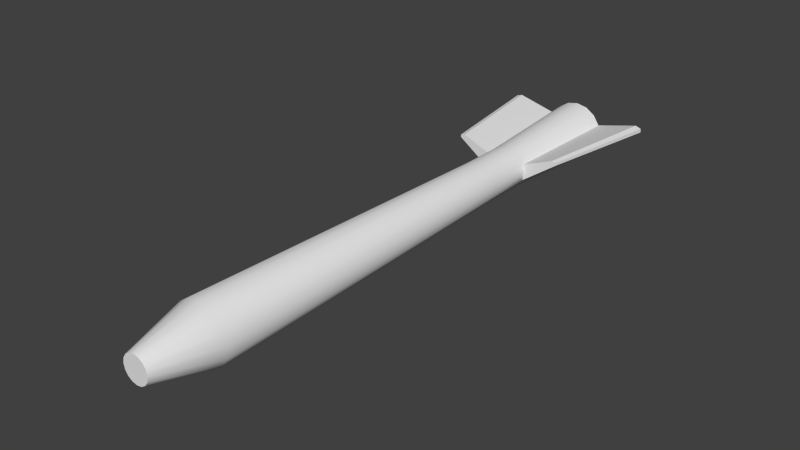 # Source: Rocket.blend  (saved by Blender 2.78.0; exported with 4.5.12 LTS)
import bpy
from mathutils import Matrix  # noqa: F401  (used for matrix-valued properties, if any)

bpy.ops.wm.read_factory_settings(use_empty=True)
scene = bpy.context.scene
scene.name = 'Scene'

# ---- collections
col_collection_1 = bpy.data.collections.new('Collection 1'); scene.collection.children.link(col_collection_1)

# ---- materials (node trees are filled in below, after node groups)
mat_rocket = bpy.data.materials.new('Rocket')
mat_rocket.alpha_threshold = 0.0
mat_rocket.roughness = 0.5

# ---- material node trees
mat_rocket.use_nodes = True; mat_rocket.node_tree.nodes.clear()
_N = mat_rocket.node_tree.nodes; _L = mat_rocket.node_tree.links
n0 = _N.new('ShaderNodeOutputMaterial'); n0.name = 'Material Output'; n0.location = (300, 300)
n1 = _N.new('ShaderNodeBsdfDiffuse'); n1.name = 'Diffuse BSDF'; n1.location = (10, 300)
_L.new(n1.outputs[0], n0.inputs[0])
n0.is_active_output = True

# ---- world
world_world = bpy.data.worlds.new('World'); scene.world = world_world
world_world.color = (0.05088, 0.05088, 0.05088)
world_world.use_sun_shadow = False
world_world.sun_shadow_jitter_overblur = 0.0
world_world.cycles.sampling_method = 'NONE'
world_world.cycles.sample_map_resolution = 256

# ---- meshes
me_cylinder_001 = bpy.data.meshes.new('Cylinder.001')
me_cylinder_001.from_pydata([(7.858e-10, 0.6668, 0.05099), (0.0, -0.6668, 0.07471), (0.01951, 0.6668, 0.04711), (0.02859, -0.6668, 0.06902), (0.03606, 0.6668, 0.03606), (0.05283, -0.6668, 0.05283), (0.04711, 0.6668, 0.01951), (0.06902, -0.6668, 0.02859), (0.05099, 0.6668, -5.268e-08), (0.07471, -0.6668, 4.686e-08), (0.04711, 0.6668, -0.01951), (0.06902, -0.6668, -0.02859), (0.03606, 0.6668, -0.03606), (0.05283, -0.6668, -0.05283), (0.01951, 0.6668, -0.04711), (0.02859, -0.6668, -0.06902), (8.848e-09, 0.6668, -0.05099), (1.129e-08, -0.6668, -0.07471), (-0.01951, 0.6668, -0.04711), (-0.02859, -0.6668, -0.06902), (-0.03606, 0.6668, -0.03606), (-0.05283, -0.6668, -0.05283), (-0.04711, 0.6668, -0.01951), (-0.06902, -0.6668, -0.02859), (-0.05099, 0.6668, -4.994e-08), (-0.07471, -0.6668, 5.134e-08), (-0.04711, 0.6668, 0.01951), (-0.06902, -0.6668, 0.02859), (-0.03606, 0.6668, 0.03606), (-0.05283, -0.6668, 0.05283), (-0.01951, 0.6668, 0.04711), (-0.02859, -0.6668, 0.06902), (2.474e-09, 0.3389, 0.05508), (2.474e-09, 0.2178, 0.05508), (0.02108, 0.2178, 0.05089), (0.02108, 0.3389, 0.05089), (0.03895, 0.2178, 0.03895), (0.03895, 0.3389, 0.03895), (0.05089, 0.2178, 0.02108), (0.05089, 0.3389, 0.02108), (0.05508, 0.2178, 1.013e-08), (0.05508, 0.3389, -1.455e-08), (0.05089, 0.2178, -0.02108), (0.05089, 0.3389, -0.02108), (0.03895, 0.2178, -0.03895), (0.03895, 0.3389, -0.03895), (0.02108, 0.2178, -0.05089), (0.02108, 0.3389, -0.05089), (1.077e-08, 0.2178, -0.05508), (1.077e-08, 0.3389, -0.05508), (-0.02108, 0.2178, -0.05089), (-0.02108, 0.3389, -0.05089), (-0.03895, 0.2178, -0.03895), (-0.03895, 0.3389, -0.03895), (-0.05089, 0.2178, -0.02108), (-0.05089, 0.3389, -0.02108), (-0.05508, 0.2178, 1.345e-08), (-0.05508, 0.3389, -1.123e-08), (-0.05089, 0.2178, 0.02108), (-0.05089, 0.3389, 0.02108), (-0.03895, 0.2178, 0.03895), (-0.03895, 0.3389, 0.03895), (-0.02108, 0.2178, 0.05089), (-0.02108, 0.3389, 0.05089), (0.1315, 0.3389, 0.05341), (0.1784, 0.6668, 0.05597), (0.1931, 0.6668, 0.05101), (0.1424, 0.3389, 0.05101), (0.1938, 0.6668, 0.04129), (0.1429, 0.3389, 0.04384), (-0.1429, 0.3389, 0.04384), (-0.1938, 0.6668, 0.04129), (-0.1931, 0.6668, 0.05101), (-0.1424, 0.3389, 0.05101), (-0.1784, 0.6668, 0.05597), (-0.1315, 0.3389, 0.05341), (0.0, 0.6668, 0.07471), (0.02859, 0.6668, 0.06902), (0.05283, 0.6668, 0.05283), (0.06902, 0.6668, 0.02859), (0.07471, 0.6668, -5.384e-08), (0.06902, 0.6668, -0.02859), (0.05283, 0.6668, -0.05283), (0.02859, 0.6668, -0.06902), (1.129e-08, 0.6668, -0.07471), (-0.02859, 0.6668, -0.06902), (-0.05283, 0.6668, -0.05283), (-0.06902, 0.6668, -0.02859), (-0.07471, 0.6668, -4.936e-08), (-0.06902, 0.6668, 0.02859), (-0.05283, 0.6668, 0.05283), (-0.02859, 0.6668, 0.06902), (4.104e-09, 0.6289, -5.041e-08), (-0.02431, -0.822, 0.02431), (-0.03176, -0.822, 0.01315), (-0.03437, -0.822, 5.023e-08), (-0.03176, -0.822, -0.01315), (-0.02431, -0.822, -0.02431), (-0.01315, -0.822, -0.03176), (7.742e-09, -0.822, -0.03437), (0.01315, -0.822, -0.03176), (0.02431, -0.822, -0.02431), (0.03176, -0.822, -0.01315), (0.03437, -0.822, 4.802e-08), (0.03176, -0.822, 0.01315), (0.02431, -0.822, 0.02431), (2.561e-09, -0.822, 0.03437), (0.01315, -0.822, 0.03176), (-0.01315, -0.822, 0.03176), (3.842e-09, -0.822, 5.023e-08)], [], [(33, 1, 3, 34), (34, 3, 5, 36), (36, 5, 7, 38), (38, 7, 9, 40), (40, 9, 11, 42), (42, 11, 13, 44), (44, 13, 15, 46), (46, 15, 17, 48), (48, 17, 19, 50), (50, 19, 21, 52), (52, 21, 23, 54), (54, 23, 25, 56), (56, 25, 27, 58), (58, 27, 29, 60), (13, 11, 102, 101), (62, 31, 1, 33), (60, 29, 31, 62), (3, 1, 106, 107), (90, 61, 63, 91), (61, 60, 62, 63), (91, 63, 32, 76), (63, 62, 33, 32), (89, 59, 61, 90), (59, 58, 60, 61), (39, 41, 67, 64), (57, 56, 58, 59), (59, 89, 74, 75), (55, 54, 56, 57), (86, 53, 55, 87), (53, 52, 54, 55), (85, 51, 53, 86), (51, 50, 52, 53), (84, 49, 51, 85), (49, 48, 50, 51), (83, 47, 49, 84), (47, 46, 48, 49), (82, 45, 47, 83), (45, 44, 46, 47), (81, 43, 45, 82), (43, 42, 44, 45), (43, 81, 68, 69), (41, 40, 42, 43), (57, 59, 75, 73), (39, 38, 40, 41), (78, 37, 39, 79), (37, 36, 38, 39), (77, 35, 37, 78), (35, 34, 36, 37), (76, 32, 35, 77), (32, 33, 34, 35), (72, 73, 75, 74), (71, 70, 73, 72), (66, 67, 69, 68), (65, 64, 67, 66), (79, 39, 64, 65), (87, 55, 70, 71), (81, 80, 66, 68), (55, 57, 73, 70), (89, 88, 72, 74), (80, 79, 65, 66), (41, 43, 69, 67), (88, 87, 71, 72), (2, 0, 76, 77), (4, 2, 77, 78), (6, 4, 78, 79), (8, 6, 79, 80), (10, 8, 80, 81), (12, 10, 81, 82), (14, 12, 82, 83), (16, 14, 83, 84), (18, 16, 84, 85), (20, 18, 85, 86), (22, 20, 86, 87), (24, 22, 87, 88), (26, 24, 88, 89), (28, 26, 89, 90), (30, 28, 90, 91), (0, 30, 91, 76), (14, 16, 92), (27, 25, 95, 94), (17, 15, 100, 99), (7, 5, 105, 104), (31, 29, 93, 108), (21, 19, 98, 97), (11, 9, 103, 102), (25, 23, 96, 95), (15, 13, 101, 100), (5, 3, 107, 105), (29, 27, 94, 93), (19, 17, 99, 98), (9, 7, 104, 103), (1, 31, 108, 106), (23, 21, 97, 96), (0, 2, 92), (30, 0, 92), (16, 18, 92), (2, 4, 92), (18, 20, 92), (4, 6, 92), (20, 22, 92), (6, 8, 92), (22, 24, 92), (8, 10, 92), (24, 26, 92), (10, 12, 92), (26, 28, 92), (12, 14, 92), (28, 30, 92), (102, 103, 109), (95, 96, 109), (103, 104, 109), (96, 97, 109), (104, 105, 109), (97, 98, 109), (106, 108, 109), (105, 107, 109), (98, 99, 109), (108, 93, 109), (107, 106, 109), (99, 100, 109), (93, 94, 109), (100, 101, 109), (94, 95, 109), (101, 102, 109)])
me_cylinder_001.polygons.foreach_set('use_smooth', [True] * 124)
_uv = me_cylinder_001.uv_layers.new(name='UVMap')
_uv.uv.foreach_set('vector', [0.006369, 0.2583, 0.6516, 0.2589, 0.65, 0.3154, 0.007469, 0.3156, 0.007469, 0.3156, 0.65, 0.3154, 0.649, 0.3694, 0.005991, 0.3692, 0.005991, 0.3692, 0.649, 0.3694, 0.6486, 0.4118, 0.00665, 0.4116, 0.006862, 0.4113, 0.6485, 0.4126, 0.648, 0.4705, 0.007897, 0.4698, 0.007897, 0.4698, 0.648, 0.4705, 0.6478, 0.5319, 0.008245, 0.531, 0.008245, 0.531, 0.6478, 0.5319, 0.648, 0.5851, 0.007851, 0.5856, 0.007851, 0.5856, 0.648, 0.5851, 0.6486, 0.634, 0.006777, 0.6342, 0.006673, 0.6346, 0.6485, 0.6341, 0.6495, 0.6893, 0.004995, 0.6886, 0.004995, 0.6886, 0.6495, 0.6893, 0.6509, 0.7522, 0.00243, 0.7512, 0.00243, 0.7512, 0.6509, 0.7522, 0.6526, 0.8051, 0.00252, 0.8053, 0.00252, 0.8053, 0.6526, 0.8051, 0.6543, 0.8482, 0.003003, 0.848, 0.003809, 0.8481, 0.6542, 0.8485, 0.6566, 0.8951, 0.004065, 0.8947, 0.004065, 0.8947, 0.6566, 0.8951, 0.6594, 0.9514, 0.003311, 0.951, 0.003311, 0.951, 0.6594, 0.9514, 0.6589, 0.9975, 0.001524, 0.9975, 0.7248, 0.9657, 0.6852, 0.9255, 0.7529, 0.8819, 0.7712, 0.9003, 0.006373, 0.2102, 0.6534, 0.2106, 0.6516, 0.2589, 0.006369, 0.2583, 0.005243, 0.1728, 0.6553, 0.1727, 0.6534, 0.2106, 0.006373, 0.2102, 0.7248, 0.724, 0.7767, 0.7023, 0.795, 0.7792, 0.7712, 0.7892, 0.1651, 0.1696, 0.1679, 0.03951, 0.226, 0.03932, 0.2273, 0.1682, 0.6837, 0.2714, 0.8181, 0.2715, 0.821, 0.3095, 0.6825, 0.3094, 0.2273, 0.1682, 0.226, 0.03932, 0.2746, 0.04005, 0.2749, 0.1696, 0.8143, 0.1631, 0.6826, 0.1631, 0.6807, 0.1323, 0.8124, 0.1324, 0.09771, 0.1659, 0.1018, 0.03541, 0.1679, 0.03951, 0.1651, 0.1696, 0.6859, 0.2302, 0.8161, 0.2303, 0.8181, 0.2715, 0.6837, 0.2714, 0.9066, 0.05491, 0.9404, 0.04761, 0.9205, 0.2096, 0.9101, 0.1951, 0.6819, 0.1922, 0.8122, 0.1923, 0.8161, 0.2303, 0.6859, 0.2302, 0.01589, 0.01194, 0.1004, 0.03737, 0.1004, 0.1685, 0.01283, 0.1177, 0.6819, 0.163, 0.8143, 0.1631, 0.8122, 0.1923, 0.6819, 0.1922, 0.3551, 0.1516, 0.3533, 0.01594, 0.3803, 0.01708, 0.3952, 0.1513, 0.8222, 0.3481, 0.6823, 0.3481, 0.6816, 0.3095, 0.8215, 0.3096, 0.3242, 0.1516, 0.324, 0.01595, 0.3533, 0.01594, 0.3551, 0.1516, 0.8222, 0.3899, 0.6823, 0.3899, 0.6823, 0.3481, 0.8222, 0.3481, 0.2939, 0.1514, 0.2968, 0.0171, 0.324, 0.01595, 0.3242, 0.1516, 0.8193, 0.4284, 0.6691, 0.4284, 0.6772, 0.3897, 0.8213, 0.3897, 0.2537, 0.1497, 0.2526, 0.01869, 0.2968, 0.0171, 0.2939, 0.1514, 0.8124, 0.4576, 0.6696, 0.458, 0.6684, 0.4283, 0.8208, 0.4288, 0.2167, 0.151, 0.218, 0.02212, 0.2521, 0.01916, 0.2534, 0.15, 0.8145, 0.4953, 0.6693, 0.4967, 0.6696, 0.458, 0.8124, 0.4576, 0.1769, 0.152, 0.1797, 0.02622, 0.218, 0.02212, 0.2167, 0.151, 0.8165, 0.5371, 0.6676, 0.5384, 0.6693, 0.4967, 0.8145, 0.4953, 0.1797, 0.02622, 0.1769, 0.152, 0.002885, 0.1565, 0.03628, 0.03113, 0.8217, 0.5756, 0.6646, 0.5769, 0.6676, 0.5384, 0.8165, 0.5371, 0.8968, 0.3293, 0.8631, 0.3213, 0.8691, 0.1811, 0.8798, 0.1668, 0.8268, 0.6049, 0.6609, 0.6063, 0.6646, 0.5769, 0.8217, 0.5756, 0.4072, 0.169, 0.4099, 0.0383, 0.4677, 0.03932, 0.4689, 0.1686, 0.8221, 0.05205, 0.6791, 0.05199, 0.6856, 0.01462, 0.8312, 0.01467, 0.3392, 0.1685, 0.3408, 0.03883, 0.4099, 0.0383, 0.4072, 0.169, 0.8234, 0.09338, 0.6752, 0.09333, 0.6791, 0.05199, 0.8221, 0.05205, 0.2753, 0.1681, 0.2773, 0.04096, 0.3408, 0.03883, 0.3392, 0.1685, 0.8124, 0.1324, 0.6807, 0.1323, 0.6752, 0.09333, 0.8234, 0.09338, 0.6428, 0.01286, 0.6428, 0.1019, 0.6305, 0.1113, 0.6239, 0.02735, 0.6621, 0.01047, 0.6574, 0.1022, 0.6435, 0.1029, 0.6433, 0.01148, 0.6119, 0.1293, 0.5715, 0.03254, 0.5846, 0.02791, 0.6296, 0.1231, 0.5863, 0.1174, 0.5526, 0.02342, 0.5707, 0.03278, 0.6122, 0.1312, 0.4695, 0.04022, 0.5551, 0.01939, 0.5557, 0.1385, 0.4695, 0.1685, 0.3952, 0.1513, 0.3803, 0.01708, 0.5338, 0.01351, 0.5898, 0.1651, 0.8371, 0.3692, 0.8694, 0.3793, 0.9139, 0.523, 0.9026, 0.5226, 0.9249, 0.3496, 0.8968, 0.3293, 0.8798, 0.1668, 0.8906, 0.1708, 0.9174, 0.3814, 0.9509, 0.3767, 0.9411, 0.5267, 0.93, 0.5124, 0.8694, 0.3793, 0.9031, 0.3762, 0.9214, 0.5066, 0.9139, 0.523, 0.9404, 0.04761, 0.9689, 0.0279, 0.9314, 0.2057, 0.9205, 0.2096, 0.9509, 0.3767, 0.98, 0.3594, 0.952, 0.5237, 0.9411, 0.5267, 0.959, 0.6626, 0.9655, 0.6417, 0.9914, 0.6444, 0.9819, 0.6751, 0.9451, 0.6795, 0.959, 0.6626, 0.9819, 0.6751, 0.9614, 0.6999, 0.9257, 0.6897, 0.9451, 0.6795, 0.9614, 0.6999, 0.9331, 0.7148, 0.904, 0.6917, 0.9257, 0.6897, 0.9331, 0.7148, 0.9013, 0.7178, 0.8832, 0.6852, 0.904, 0.6917, 0.9013, 0.7178, 0.8708, 0.7082, 0.8664, 0.6712, 0.8832, 0.6852, 0.8708, 0.7082, 0.8462, 0.6877, 0.8562, 0.6518, 0.8664, 0.6712, 0.8462, 0.6877, 0.8313, 0.6592, 0.8542, 0.6299, 0.8562, 0.6518, 0.8313, 0.6592, 0.8283, 0.6272, 0.8607, 0.6089, 0.8542, 0.6299, 0.8283, 0.6272, 0.8378, 0.5964, 0.8746, 0.592, 0.8607, 0.6089, 0.8378, 0.5964, 0.8583, 0.5717, 0.894, 0.5818, 0.8746, 0.592, 0.8583, 0.5717, 0.8866, 0.5567, 0.9157, 0.5798, 0.894, 0.5818, 0.8866, 0.5567, 0.9184, 0.5538, 0.9365, 0.5863, 0.9157, 0.5798, 0.9184, 0.5538, 0.949, 0.5633, 0.9533, 0.6004, 0.9365, 0.5863, 0.949, 0.5633, 0.9735, 0.5839, 0.9635, 0.6198, 0.9533, 0.6004, 0.9735, 0.5839, 0.9884, 0.6124, 0.9655, 0.6417, 0.9635, 0.6198, 0.9884, 0.6124, 0.9914, 0.6444, 0.8565, 0.652, 0.8545, 0.6302, 0.9101, 0.6361, 0.9243, 0.7641, 0.9457, 0.8165, 0.8728, 0.8317, 0.8629, 0.8076, 0.8328, 0.9874, 0.7767, 0.9874, 0.795, 0.9103, 0.8208, 0.9103, 0.6637, 0.8165, 0.6852, 0.7641, 0.7529, 0.8076, 0.743, 0.8317, 0.8328, 0.7023, 0.8846, 0.724, 0.8447, 0.7892, 0.8208, 0.7792, 0.9243, 0.9256, 0.8846, 0.9657, 0.8447, 0.9004, 0.8629, 0.8819, 0.6852, 0.9255, 0.6637, 0.8732, 0.743, 0.8578, 0.7529, 0.8819, 0.9457, 0.8165, 0.9457, 0.8732, 0.8728, 0.8578, 0.8728, 0.8317, 0.7767, 0.9874, 0.7248, 0.9657, 0.7712, 0.9003, 0.795, 0.9103, 0.6852, 0.7641, 0.7248, 0.724, 0.7712, 0.7892, 0.7529, 0.8076, 0.8846, 0.724, 0.9243, 0.7641, 0.8629, 0.8076, 0.8447, 0.7892, 0.8846, 0.9657, 0.8328, 0.9874, 0.8208, 0.9103, 0.8447, 0.9004, 0.6637, 0.8732, 0.6637, 0.8165, 0.743, 0.8317, 0.743, 0.8578, 0.7767, 0.7023, 0.8328, 0.7023, 0.8208, 0.7792, 0.795, 0.7792, 0.9457, 0.8732, 0.9243, 0.9256, 0.8629, 0.8819, 0.8728, 0.8578, 0.9657, 0.6419, 0.9593, 0.6629, 0.9101, 0.6361, 0.9637, 0.6201, 0.9657, 0.6419, 0.9101, 0.6361, 0.8545, 0.6302, 0.8609, 0.6092, 0.9101, 0.6361, 0.9593, 0.6629, 0.9453, 0.6798, 0.9101, 0.6361, 0.8609, 0.6092, 0.8749, 0.5923, 0.9101, 0.6361, 0.9453, 0.6798, 0.926, 0.69, 0.9101, 0.6361, 0.8749, 0.5923, 0.8942, 0.5821, 0.9101, 0.6361, 0.926, 0.69, 0.9043, 0.692, 0.9101, 0.6361, 0.8942, 0.5821, 0.9159, 0.5801, 0.9101, 0.6361, 0.9043, 0.692, 0.8834, 0.6855, 0.9101, 0.6361, 0.9159, 0.5801, 0.9368, 0.5866, 0.9101, 0.6361, 0.8834, 0.6855, 0.8666, 0.6715, 0.9101, 0.6361, 0.9368, 0.5866, 0.9536, 0.6006, 0.9101, 0.6361, 0.8666, 0.6715, 0.8565, 0.652, 0.9101, 0.6361, 0.9536, 0.6006, 0.9637, 0.6201, 0.9101, 0.6361, 0.7526, 0.8821, 0.7427, 0.858, 0.8076, 0.845, 0.8724, 0.832, 0.8724, 0.8581, 0.8076, 0.845, 0.7427, 0.858, 0.7427, 0.8319, 0.8076, 0.845, 0.8724, 0.8581, 0.8626, 0.8822, 0.8076, 0.845, 0.7427, 0.8319, 0.7526, 0.8078, 0.8076, 0.845, 0.8626, 0.8822, 0.8443, 0.9006, 0.8076, 0.845, 0.7947, 0.7794, 0.8205, 0.7794, 0.8076, 0.845, 0.7526, 0.8078, 0.7708, 0.7894, 0.8076, 0.845, 0.8443, 0.9006, 0.8205, 0.9106, 0.8076, 0.845, 0.8205, 0.7794, 0.8443, 0.7894, 0.8076, 0.845, 0.7708, 0.7894, 0.7947, 0.7794, 0.8076, 0.845, 0.8205, 0.9106, 0.7947, 0.9106, 0.8076, 0.845, 0.8443, 0.7894, 0.8626, 0.8079, 0.8076, 0.845, 0.7947, 0.9106, 0.7708, 0.9006, 0.8076, 0.845, 0.8626, 0.8079, 0.8724, 0.832, 0.8076, 0.845, 0.7708, 0.9006, 0.7526, 0.8821, 0.8076, 0.845])
me_cylinder_001.materials.append(mat_rocket)
me_cylinder_001.use_remesh_preserve_volume = False
me_cylinder_001.use_remesh_preserve_attributes = False
me_cylinder_001.use_mirror_vertex_groups = False
me_cylinder_001.update()

# ---- objects
ob_cylinder = bpy.data.objects.new('Cylinder', me_cylinder_001)

# ---- transforms, parenting, visibility, modifiers, constraints
ob_cylinder.location = (0.0, 0.0, 0.0)
ob_cylinder.lineart.crease_threshold = 0.0
_m = ob_cylinder.modifiers.new('EdgeSplit', 'EDGE_SPLIT')

# ---- collection membership
col_collection_1.objects.link(ob_cylinder)

# ---- scene / render settings (as saved in the file)
scene.frame_start = 1; scene.frame_end = 250; scene.frame_set(1)
scene.render.engine = 'CYCLES'
scene.render.resolution_percentage = 50
scene.render.dither_intensity = 0.0
scene.cycles.use_denoising = False
scene.cycles.samples = 10
scene.cycles.sampling_pattern = 'TABULATED_SOBOL'
scene.cycles.light_sampling_threshold = 0.0
scene.cycles.use_adaptive_sampling = False
scene.cycles.use_light_tree = False
scene.cycles.blur_glossy = 0.0
scene.cycles.pixel_filter_type = 'GAUSSIAN'
scene.cycles.sample_clamp_indirect = 0.0
scene.view_settings.view_transform = 'Standard'
bpy.context.view_layer.update()

# ---- added for rendering (the .blend has no active camera and no usable light): camera, sun
cam_auto = bpy.data.cameras.new('AutoCamera')
cam_auto.lens = 50.0
cam_auto.sensor_width = 36.0
cam_auto.clip_end = 1000.0
ob_auto_camera = bpy.data.objects.new('AutoCamera', cam_auto)
scene.collection.objects.link(ob_auto_camera)
ob_auto_camera.location = (1.43008, -1.79369, 1.14406)
ob_auto_camera.rotation_euler = (1.09748, -7.21219e-08, 0.694738)
scene.camera = ob_auto_camera
light_auto_sun = bpy.data.lights.new('AutoSun', 'SUN')
light_auto_sun.energy = 3.0
light_auto_sun.angle = 0.0523599
ob_auto_sun = bpy.data.objects.new('AutoSun', light_auto_sun)
scene.collection.objects.link(ob_auto_sun)
ob_auto_sun.rotation_euler = (0.872665, 0.174533, 0.523599)
bpy.context.view_layer.update()
